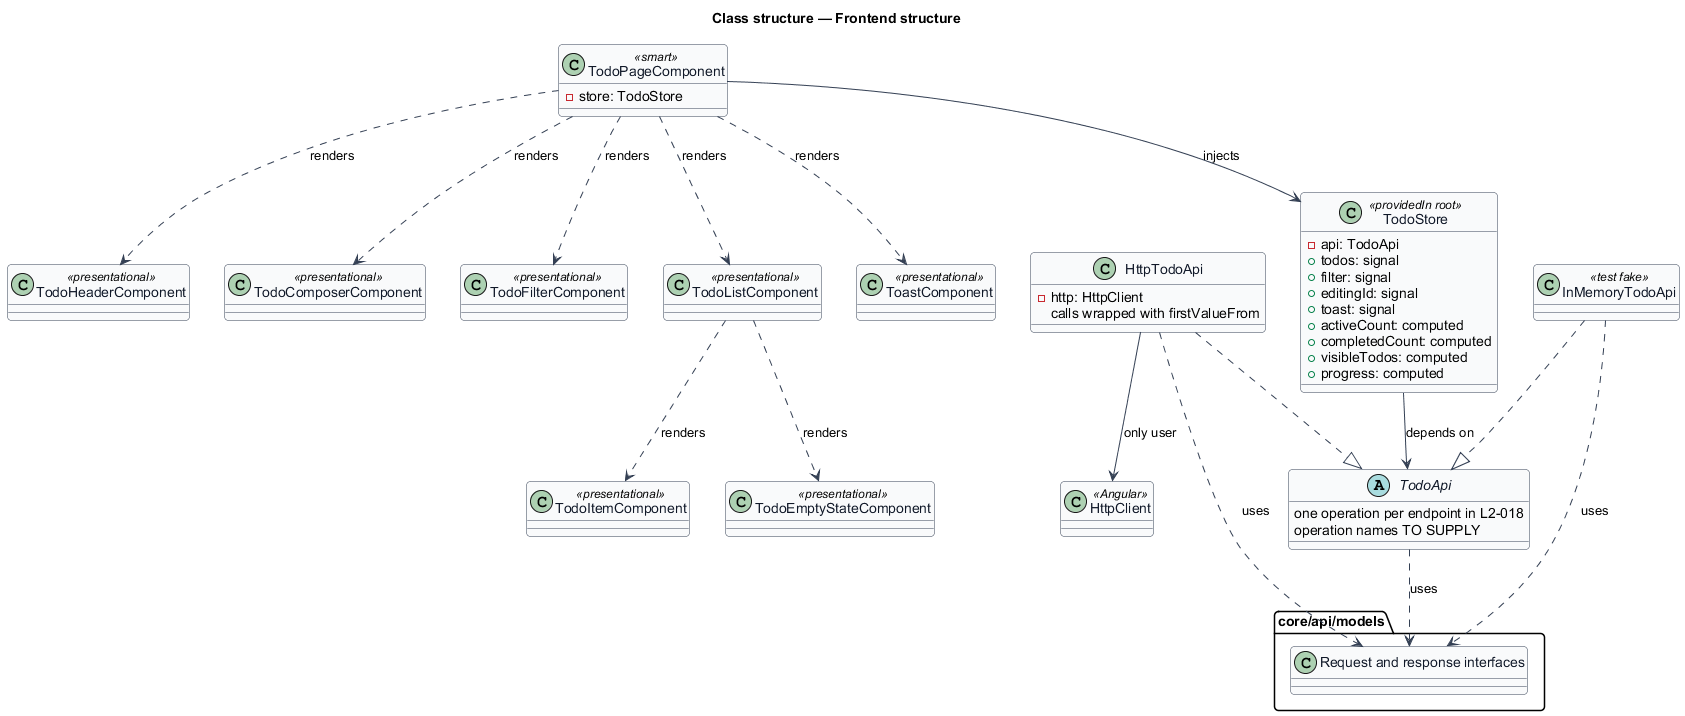

The diagram above was rendered by PlantUML. Its source (embedded in the PNG):
@startuml
' --- shared skin header ---
skinparam backgroundColor #FFFFFF
skinparam shadowing false
skinparam roundcorner 8
skinparam defaultFontName Arial
skinparam ArrowColor #344054
skinparam class {
  BorderColor #344054
  FontColor #101828
  BackgroundColor #F9FAFB
}
' --------------------------
title Class structure — Frontend structure

class TodoPageComponent <<smart>> {
  -store: TodoStore
}

class TodoHeaderComponent <<presentational>>
class TodoComposerComponent <<presentational>>
class TodoFilterComponent <<presentational>>
class TodoListComponent <<presentational>>
class TodoItemComponent <<presentational>>
class TodoEmptyStateComponent <<presentational>>
class ToastComponent <<presentational>>

class TodoStore <<providedIn root>> {
  -api: TodoApi
  +todos: signal
  +filter: signal
  +editingId: signal
  +toast: signal
  +activeCount: computed
  +completedCount: computed
  +visibleTodos: computed
  +progress: computed
}

abstract class TodoApi {
  one operation per endpoint in L2-018
  operation names TO SUPPLY
}

class HttpTodoApi {
  -http: HttpClient
  calls wrapped with firstValueFrom
}

class InMemoryTodoApi <<test fake>>

class HttpClient <<Angular>>

package "core/api/models" {
  class "Request and response interfaces" as Models
}

TodoPageComponent --> TodoStore : injects
TodoPageComponent ..> TodoHeaderComponent : renders
TodoPageComponent ..> TodoComposerComponent : renders
TodoPageComponent ..> TodoFilterComponent : renders
TodoPageComponent ..> TodoListComponent : renders
TodoPageComponent ..> ToastComponent : renders
TodoListComponent ..> TodoItemComponent : renders
TodoListComponent ..> TodoEmptyStateComponent : renders
TodoStore --> TodoApi : depends on
HttpTodoApi ..|> TodoApi
InMemoryTodoApi ..|> TodoApi
HttpTodoApi --> HttpClient : only user
HttpTodoApi ..> Models : uses
InMemoryTodoApi ..> Models : uses
TodoApi ..> Models : uses
@enduml